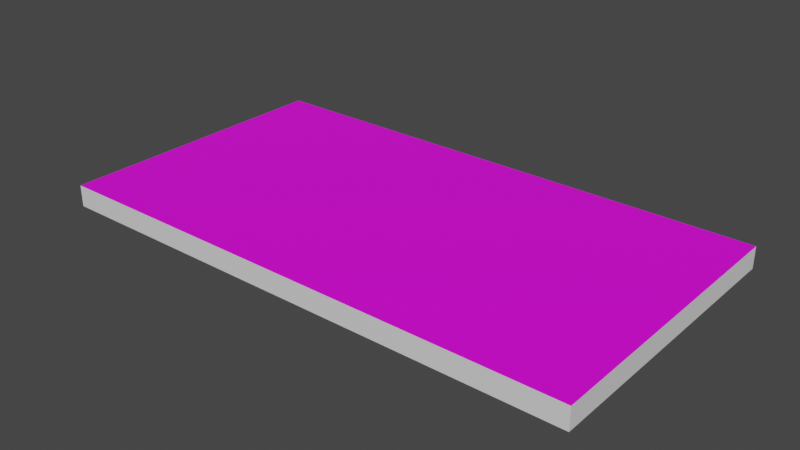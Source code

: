 # Source: ruler3.blend  (saved by Blender 3.5.10; exported with 4.5.12 LTS)
import bpy
from mathutils import Matrix  # noqa: F401  (used for matrix-valued properties, if any)

bpy.ops.wm.read_factory_settings(use_empty=True)
scene = bpy.context.scene
scene.name = 'Scene'

# ---- collections
col_collection = bpy.data.collections.new('Collection'); scene.collection.children.link(col_collection)

# ---- images (referenced by path relative to the original .blend; pixels are not part of the script)
import os
ASSET_DIR = os.environ.get("B2B_ASSET_DIR", "")  # directory of the original .blend (textures are referenced by path, not embedded)
HERE = os.path.dirname(os.path.abspath(__file__))  # packed textures are extracted next to this script under _unpacked/

def load_image(name, relpath, width, height, colorspace="sRGB"):
    """Load a texture the original file referenced (path relative to the .blend, or extracted next to this script)."""
    p = next((c for c in (os.path.join(HERE, relpath), os.path.join(ASSET_DIR, relpath)) if relpath and os.path.exists(c)), "")
    if p:
        img = bpy.data.images.load(p, check_existing=True)
        img.name = name
    else:  # same state as the original file: an image datablock whose file is absent (Cycles renders it pink)
        img = bpy.data.images.new(name, width, height)
        img.source = "FILE"
        img.filepath = "//" + (relpath or name)
    img.colorspace_settings.name = colorspace
    return img
img_image__1__png = load_image('image (1).png', 'image (1).png', 1024, 1024, 'sRGB')

# ---- materials (node trees are filled in below, after node groups)
mat_material = bpy.data.materials.new('Material')
mat_material.alpha_threshold = 0.0
mat_material.use_transparent_shadow = False
mat_material.roughness = 0.5
mat_material.line_color = (0.0, 0.0, 0.0, 1.0)
mat_material_001 = bpy.data.materials.new('Material.001')
mat_material_001.use_transparent_shadow = False

# ---- material node trees
mat_material.use_nodes = True; mat_material.node_tree.nodes.clear()
_N = mat_material.node_tree.nodes; _L = mat_material.node_tree.links
n0 = _N.new('ShaderNodeOutputMaterial'); n0.name = 'Material Output'; n0.location = (300, 300)
n1 = _N.new('ShaderNodeBsdfPrincipled'); n1.name = 'Principled BSDF'; n1.location = (10, 300)
n1.distribution = 'GGX'
n1.subsurface_method = 'RANDOM_WALK_SKIN'
n1.inputs[3].default_value = 1.45
n1.inputs[27].default_value = (0.0, 0.0, 0.0, 1.0)
n1.inputs[28].default_value = 1.0
n2 = _N.new('ShaderNodeTexImage'); n2.name = 'Image Texture'; n2.location = (-280, 275)
n2.image = img_image__1__png
_L.new(n1.outputs[0], n0.inputs[0])
_L.new(n2.outputs[0], n1.inputs[0])
n0.is_active_output = True
mat_material_001.use_nodes = True; mat_material_001.node_tree.nodes.clear()
_N = mat_material_001.node_tree.nodes; _L = mat_material_001.node_tree.links
n0 = _N.new('ShaderNodeBsdfPrincipled'); n0.name = 'Principled BSDF'; n0.location = (10, 300)
n0.distribution = 'GGX'
n0.subsurface_method = 'RANDOM_WALK_SKIN'
n0.inputs[3].default_value = 1.45
n0.inputs[27].default_value = (0.0, 0.0, 0.0, 1.0)
n0.inputs[28].default_value = 1.0
n1 = _N.new('ShaderNodeOutputMaterial'); n1.name = 'Material Output'; n1.location = (300, 300)
_L.new(n0.outputs[0], n1.inputs[0])
n1.is_active_output = True

# ---- world
world_world = bpy.data.worlds.new('World'); scene.world = world_world
world_world.use_nodes = True; world_world.node_tree.nodes.clear()
_N = world_world.node_tree.nodes; _L = world_world.node_tree.links
n0 = _N.new('ShaderNodeOutputWorld'); n0.name = 'World Output'; n0.location = (300, 300)
n1 = _N.new('ShaderNodeBackground'); n1.name = 'Background'; n1.location = (10, 300)
n1.inputs[0].default_value = (0.05088, 0.05088, 0.05088, 1.0)
_L.new(n1.outputs[0], n0.inputs[0])
n0.is_active_output = True
world_world.color = (0.05088, 0.05088, 0.05088)
world_world.use_sun_shadow = False
world_world.sun_shadow_jitter_overblur = 0.0

# ---- meshes
me_cube = bpy.data.meshes.new('Cube')
me_cube.from_pydata([(1.0, 1.0, 1.0), (1.0, 1.0, -1.0), (1.0, -1.0, 1.0), (1.0, -1.0, -1.0), (-1.0, 1.0, 1.0), (-1.0, 1.0, -1.0), (-1.0, -1.0, 1.0), (-1.0, -1.0, -1.0)], [], [(0, 4, 6, 2), (3, 2, 6, 7), (7, 6, 4, 5), (5, 1, 3, 7), (1, 0, 2, 3), (5, 4, 0, 1)])
me_cube.polygons.foreach_set('material_index', [0, 1, 1, 1, 1, 1])
_uv = me_cube.uv_layers.new(name='UVMap')
_uv.uv.foreach_set('vector', [0.07349, 0.1434, 0.8955, 0.1434, 0.8955, 0.878, 0.07349, 0.878, 0.375, 0.75, 0.625, 0.75, 0.625, 1.0, 0.375, 1.0, 0.375, 0.0, 0.625, 0.0, 0.625, 0.25, 0.375, 0.25, 0.125, 0.5, 0.375, 0.5, 0.375, 0.75, 0.125, 0.75, 0.375, 0.5, 0.625, 0.5, 0.625, 0.75, 0.375, 0.75, 0.375, 0.25, 0.625, 0.25, 0.625, 0.5, 0.375, 0.5])
me_cube.materials.append(mat_material)
me_cube.materials.append(mat_material_001)
me_cube.use_mirror_vertex_groups = False
me_cube.update()

# ---- objects
ob_cube = bpy.data.objects.new('Cube', me_cube)

# ---- transforms, parenting, visibility, modifiers, constraints
ob_cube.location = (0.0, 0.0, 0.0)
ob_cube.scale = (0.9648, 0.5221, 0.03855)
ob_cube.lock_rotations_4d = False
ob_cube.empty_display_type = 'ARROWS'
ob_cube.lineart.crease_threshold = 0.0

# ---- collection membership
col_collection.objects.link(ob_cube)

# ---- scene / render settings (as saved in the file)
scene.frame_start = 1; scene.frame_end = 250; scene.frame_set(1)
scene.render.engine = 'BLENDER_EEVEE_NEXT'
scene.cycles.sampling_pattern = 'TABULATED_SOBOL'
scene.view_settings.view_transform = 'Filmic'
bpy.context.view_layer.update()

# ---- added for rendering (the .blend has no active camera and no usable light): camera, sun
cam_auto = bpy.data.cameras.new('AutoCamera')
cam_auto.lens = 50.0
cam_auto.sensor_width = 36.0
cam_auto.clip_end = 1000.0
ob_auto_camera = bpy.data.objects.new('AutoCamera', cam_auto)
scene.collection.objects.link(ob_auto_camera)
ob_auto_camera.location = (2.03125, -2.4375, 1.625)
ob_auto_camera.rotation_euler = (1.09748, -7.21219e-08, 0.694738)
scene.camera = ob_auto_camera
light_auto_sun = bpy.data.lights.new('AutoSun', 'SUN')
light_auto_sun.energy = 3.0
light_auto_sun.angle = 0.0523599
ob_auto_sun = bpy.data.objects.new('AutoSun', light_auto_sun)
scene.collection.objects.link(ob_auto_sun)
ob_auto_sun.rotation_euler = (0.872665, 0.174533, 0.523599)
bpy.context.view_layer.update()
